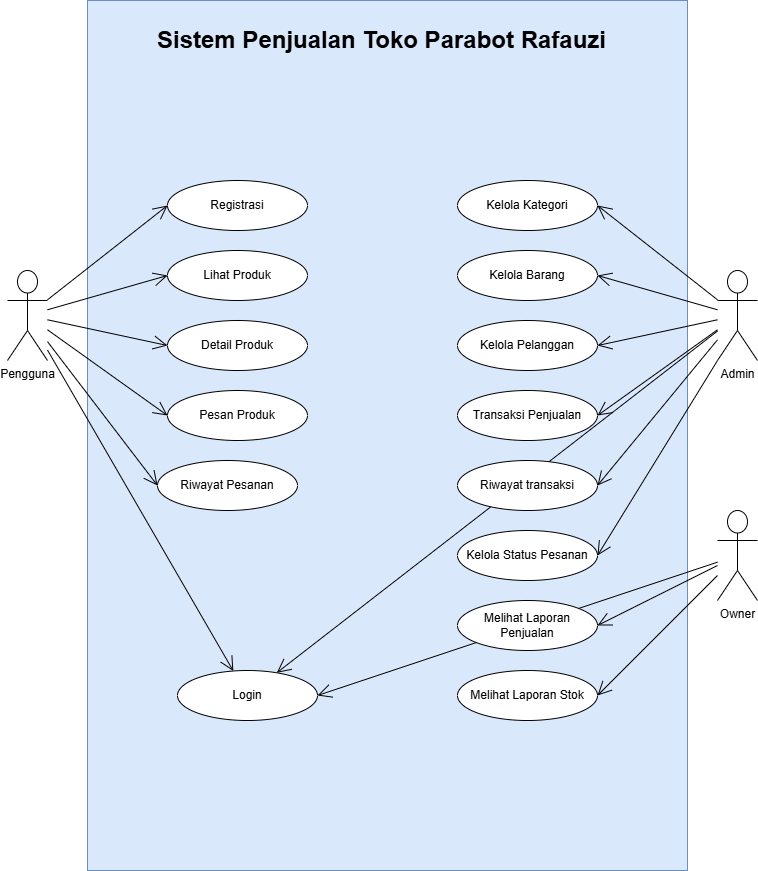

The diagram above was exported from draw.io. Its source (the exported page's mxGraphModel, read from the mxfile embedded in the PNG):
<mxGraphModel dx="1453" dy="788" grid="1" gridSize="10" guides="1" tooltips="1" connect="1" arrows="1" fold="1" page="1" pageScale="1" pageWidth="827" pageHeight="1169" math="0" shadow="0">
  <root>
    <mxCell id="0" />
    <mxCell id="1" parent="0" />
    <mxCell id="FDGTdh8zKjA76V1X_4FQ-3" parent="1" style="rounded=0;whiteSpace=wrap;html=1;fillColor=#dae8fc;strokeColor=#6c8ebf;" value="" vertex="1">
      <mxGeometry height="870" width="600" x="120" y="30" as="geometry" />
    </mxCell>
    <mxCell id="FDGTdh8zKjA76V1X_4FQ-4" parent="1" style="text;strokeColor=none;fillColor=none;html=1;fontSize=24;fontStyle=1;verticalAlign=middle;align=center;" value="Sistem Penjualan Toko Parabot Rafauzi" vertex="1">
      <mxGeometry height="40" width="100" x="364" y="50" as="geometry" />
    </mxCell>
    <mxCell id="FDGTdh8zKjA76V1X_4FQ-5" parent="1" style="shape=umlActor;verticalLabelPosition=bottom;verticalAlign=top;html=1;" value="Pengguna&lt;div&gt;&lt;br&gt;&lt;/div&gt;" vertex="1">
      <mxGeometry height="90" width="40" x="40" y="300" as="geometry" />
    </mxCell>
    <mxCell id="FDGTdh8zKjA76V1X_4FQ-6" parent="1" style="ellipse;whiteSpace=wrap;html=1;" value="Registrasi" vertex="1">
      <mxGeometry height="50" width="140" x="200" y="210" as="geometry" />
    </mxCell>
    <mxCell id="FDGTdh8zKjA76V1X_4FQ-8" edge="1" parent="1" source="FDGTdh8zKjA76V1X_4FQ-5" style="endArrow=open;endFill=1;endSize=12;html=1;rounded=0;entryX=0;entryY=0.5;entryDx=0;entryDy=0;" target="FDGTdh8zKjA76V1X_4FQ-6" value="">
      <mxGeometry relative="1" width="160" as="geometry">
        <mxPoint x="330" y="290" as="sourcePoint" />
        <mxPoint x="490" y="290" as="targetPoint" />
      </mxGeometry>
    </mxCell>
    <mxCell id="FDGTdh8zKjA76V1X_4FQ-10" edge="1" parent="1" source="FDGTdh8zKjA76V1X_4FQ-5" style="endArrow=open;endFill=1;endSize=12;html=1;rounded=0;" target="gQ8UAF2yp8RnSEP2vAt9-4" value="">
      <mxGeometry relative="1" width="160" as="geometry">
        <mxPoint x="330" y="290" as="sourcePoint" />
        <mxPoint x="200" y="235" as="targetPoint" />
      </mxGeometry>
    </mxCell>
    <mxCell id="FDGTdh8zKjA76V1X_4FQ-11" parent="1" style="ellipse;whiteSpace=wrap;html=1;" value="Lihat Produk" vertex="1">
      <mxGeometry height="50" width="140" x="200" y="280" as="geometry" />
    </mxCell>
    <mxCell id="FDGTdh8zKjA76V1X_4FQ-12" edge="1" parent="1" source="FDGTdh8zKjA76V1X_4FQ-5" style="endArrow=open;endFill=1;endSize=12;html=1;rounded=0;entryX=0;entryY=0.5;entryDx=0;entryDy=0;" target="FDGTdh8zKjA76V1X_4FQ-11" value="">
      <mxGeometry relative="1" width="160" as="geometry">
        <mxPoint x="330" y="290" as="sourcePoint" />
        <mxPoint x="490" y="290" as="targetPoint" />
      </mxGeometry>
    </mxCell>
    <mxCell id="FDGTdh8zKjA76V1X_4FQ-13" parent="1" style="ellipse;whiteSpace=wrap;html=1;" value="Detail Produk" vertex="1">
      <mxGeometry height="50" width="140" x="200" y="350" as="geometry" />
    </mxCell>
    <mxCell id="FDGTdh8zKjA76V1X_4FQ-14" edge="1" parent="1" source="FDGTdh8zKjA76V1X_4FQ-5" style="endArrow=open;endFill=1;endSize=12;html=1;rounded=0;entryX=0;entryY=0.5;entryDx=0;entryDy=0;" target="FDGTdh8zKjA76V1X_4FQ-13" value="">
      <mxGeometry relative="1" width="160" as="geometry">
        <mxPoint x="330" y="290" as="sourcePoint" />
        <mxPoint x="490" y="290" as="targetPoint" />
      </mxGeometry>
    </mxCell>
    <mxCell id="FDGTdh8zKjA76V1X_4FQ-15" parent="1" style="ellipse;whiteSpace=wrap;html=1;" value="Pesan Produk" vertex="1">
      <mxGeometry height="50" width="140" x="200" y="420" as="geometry" />
    </mxCell>
    <mxCell id="FDGTdh8zKjA76V1X_4FQ-16" edge="1" parent="1" source="FDGTdh8zKjA76V1X_4FQ-5" style="endArrow=open;endFill=1;endSize=12;html=1;rounded=0;entryX=0;entryY=0.5;entryDx=0;entryDy=0;" target="FDGTdh8zKjA76V1X_4FQ-15" value="">
      <mxGeometry relative="1" width="160" as="geometry">
        <mxPoint x="330" y="290" as="sourcePoint" />
        <mxPoint x="490" y="290" as="targetPoint" />
      </mxGeometry>
    </mxCell>
    <mxCell id="FDGTdh8zKjA76V1X_4FQ-17" parent="1" style="ellipse;whiteSpace=wrap;html=1;" value="Riwayat Pesanan" vertex="1">
      <mxGeometry height="50" width="140" x="190" y="490" as="geometry" />
    </mxCell>
    <mxCell id="FDGTdh8zKjA76V1X_4FQ-18" edge="1" parent="1" source="FDGTdh8zKjA76V1X_4FQ-5" style="endArrow=open;endFill=1;endSize=12;html=1;rounded=0;entryX=0;entryY=0.5;entryDx=0;entryDy=0;" target="FDGTdh8zKjA76V1X_4FQ-17" value="">
      <mxGeometry relative="1" width="160" as="geometry">
        <mxPoint x="330" y="440" as="sourcePoint" />
        <mxPoint x="490" y="440" as="targetPoint" />
      </mxGeometry>
    </mxCell>
    <mxCell id="FDGTdh8zKjA76V1X_4FQ-19" parent="1" style="ellipse;whiteSpace=wrap;html=1;" value="Kelola Status Pesanan" vertex="1">
      <mxGeometry height="50" width="140" x="490" y="560" as="geometry" />
    </mxCell>
    <mxCell id="FDGTdh8zKjA76V1X_4FQ-22" parent="1" style="shape=umlActor;verticalLabelPosition=bottom;verticalAlign=top;html=1;" value="&lt;div&gt;Admin&lt;/div&gt;" vertex="1">
      <mxGeometry height="90" width="40" x="750" y="300" as="geometry" />
    </mxCell>
    <mxCell id="FDGTdh8zKjA76V1X_4FQ-24" edge="1" parent="1" source="FDGTdh8zKjA76V1X_4FQ-22" style="endArrow=open;endFill=1;endSize=12;html=1;rounded=0;" target="gQ8UAF2yp8RnSEP2vAt9-4" value="">
      <mxGeometry relative="1" width="160" as="geometry">
        <mxPoint x="490" y="494" as="sourcePoint" />
        <mxPoint x="630" y="165" as="targetPoint" />
      </mxGeometry>
    </mxCell>
    <mxCell id="FDGTdh8zKjA76V1X_4FQ-25" parent="1" style="ellipse;whiteSpace=wrap;html=1;" value="Kelola Kategori" vertex="1">
      <mxGeometry height="50" width="140" x="490" y="210" as="geometry" />
    </mxCell>
    <mxCell id="FDGTdh8zKjA76V1X_4FQ-26" edge="1" parent="1" source="FDGTdh8zKjA76V1X_4FQ-22" style="endArrow=open;endFill=1;endSize=12;html=1;rounded=0;entryX=1;entryY=0.5;entryDx=0;entryDy=0;" target="FDGTdh8zKjA76V1X_4FQ-25" value="">
      <mxGeometry relative="1" width="160" as="geometry">
        <mxPoint x="630" y="534" as="sourcePoint" />
        <mxPoint x="510" y="380" as="targetPoint" />
      </mxGeometry>
    </mxCell>
    <mxCell id="FDGTdh8zKjA76V1X_4FQ-27" parent="1" style="ellipse;whiteSpace=wrap;html=1;" value="Kelola Barang" vertex="1">
      <mxGeometry height="50" width="140" x="490" y="280" as="geometry" />
    </mxCell>
    <mxCell id="FDGTdh8zKjA76V1X_4FQ-28" edge="1" parent="1" source="FDGTdh8zKjA76V1X_4FQ-22" style="endArrow=open;endFill=1;endSize=12;html=1;rounded=0;entryX=1;entryY=0.5;entryDx=0;entryDy=0;" target="FDGTdh8zKjA76V1X_4FQ-27" value="">
      <mxGeometry relative="1" width="160" as="geometry">
        <mxPoint x="680" y="464" as="sourcePoint" />
        <mxPoint x="560" y="370" as="targetPoint" />
      </mxGeometry>
    </mxCell>
    <mxCell id="FDGTdh8zKjA76V1X_4FQ-29" parent="1" style="ellipse;whiteSpace=wrap;html=1;" value="Kelola Pelanggan" vertex="1">
      <mxGeometry height="50" width="140" x="490" y="350" as="geometry" />
    </mxCell>
    <mxCell id="FDGTdh8zKjA76V1X_4FQ-31" edge="1" parent="1" source="FDGTdh8zKjA76V1X_4FQ-22" style="endArrow=open;endFill=1;endSize=12;html=1;rounded=0;entryX=1;entryY=0.5;entryDx=0;entryDy=0;" target="FDGTdh8zKjA76V1X_4FQ-29" value="">
      <mxGeometry relative="1" width="160" as="geometry">
        <mxPoint x="670" y="504" as="sourcePoint" />
        <mxPoint x="550" y="470" as="targetPoint" />
      </mxGeometry>
    </mxCell>
    <mxCell id="FDGTdh8zKjA76V1X_4FQ-32" parent="1" style="ellipse;whiteSpace=wrap;html=1;" value="Transaksi Penjualan" vertex="1">
      <mxGeometry height="50" width="140" x="490" y="420" as="geometry" />
    </mxCell>
    <mxCell id="FDGTdh8zKjA76V1X_4FQ-33" edge="1" parent="1" source="FDGTdh8zKjA76V1X_4FQ-22" style="endArrow=open;endFill=1;endSize=12;html=1;rounded=0;entryX=1;entryY=0.5;entryDx=0;entryDy=0;" target="FDGTdh8zKjA76V1X_4FQ-32" value="">
      <mxGeometry relative="1" width="160" as="geometry">
        <mxPoint x="750" y="520" as="sourcePoint" />
        <mxPoint x="630" y="546" as="targetPoint" />
      </mxGeometry>
    </mxCell>
    <mxCell id="FDGTdh8zKjA76V1X_4FQ-34" parent="1" style="ellipse;whiteSpace=wrap;html=1;" value="Riwayat transaksi" vertex="1">
      <mxGeometry height="50" width="140" x="490" y="490" as="geometry" />
    </mxCell>
    <mxCell id="FDGTdh8zKjA76V1X_4FQ-35" edge="1" parent="1" source="FDGTdh8zKjA76V1X_4FQ-22" style="endArrow=open;endFill=1;endSize=12;html=1;rounded=0;entryX=1;entryY=0.5;entryDx=0;entryDy=0;" target="FDGTdh8zKjA76V1X_4FQ-34" value="">
      <mxGeometry relative="1" width="160" as="geometry">
        <mxPoint x="670" y="570" as="sourcePoint" />
        <mxPoint x="550" y="656" as="targetPoint" />
      </mxGeometry>
    </mxCell>
    <mxCell id="gQ8UAF2yp8RnSEP2vAt9-1" parent="1" style="shape=umlActor;verticalLabelPosition=bottom;verticalAlign=top;html=1;" value="&lt;div&gt;Owner&lt;/div&gt;" vertex="1">
      <mxGeometry height="90" width="40" x="750" y="540" as="geometry" />
    </mxCell>
    <mxCell id="gQ8UAF2yp8RnSEP2vAt9-3" edge="1" parent="1" source="FDGTdh8zKjA76V1X_4FQ-22" style="endArrow=open;endFill=1;endSize=12;html=1;rounded=0;entryX=1;entryY=0.5;entryDx=0;entryDy=0;exitX=0;exitY=1;exitDx=0;exitDy=0;exitPerimeter=0;" target="FDGTdh8zKjA76V1X_4FQ-19" value="">
      <mxGeometry relative="1" width="160" as="geometry">
        <mxPoint x="540" y="620" as="sourcePoint" />
        <mxPoint x="420" y="766" as="targetPoint" />
      </mxGeometry>
    </mxCell>
    <mxCell id="gQ8UAF2yp8RnSEP2vAt9-4" parent="1" style="ellipse;whiteSpace=wrap;html=1;" value="Login" vertex="1">
      <mxGeometry height="50" width="140" x="210" y="700" as="geometry" />
    </mxCell>
    <mxCell id="gQ8UAF2yp8RnSEP2vAt9-5" edge="1" parent="1" source="gQ8UAF2yp8RnSEP2vAt9-1" style="endArrow=open;endFill=1;endSize=12;html=1;rounded=0;entryX=1;entryY=0.5;entryDx=0;entryDy=0;" target="gQ8UAF2yp8RnSEP2vAt9-4" value="">
      <mxGeometry relative="1" width="160" as="geometry">
        <mxPoint x="520" y="770" as="sourcePoint" />
        <mxPoint x="400" y="965" as="targetPoint" />
      </mxGeometry>
    </mxCell>
    <mxCell id="gQ8UAF2yp8RnSEP2vAt9-6" parent="1" style="ellipse;whiteSpace=wrap;html=1;" value="Melihat Laporan Penjualan" vertex="1">
      <mxGeometry height="50" width="140" x="490" y="630" as="geometry" />
    </mxCell>
    <mxCell id="gQ8UAF2yp8RnSEP2vAt9-7" edge="1" parent="1" source="gQ8UAF2yp8RnSEP2vAt9-1" style="endArrow=open;endFill=1;endSize=12;html=1;rounded=0;entryX=1;entryY=0.5;entryDx=0;entryDy=0;" target="gQ8UAF2yp8RnSEP2vAt9-6" value="">
      <mxGeometry relative="1" width="160" as="geometry">
        <mxPoint x="610" y="874" as="sourcePoint" />
        <mxPoint x="490" y="840" as="targetPoint" />
      </mxGeometry>
    </mxCell>
    <mxCell id="gQ8UAF2yp8RnSEP2vAt9-8" parent="1" style="ellipse;whiteSpace=wrap;html=1;" value="Melihat Laporan Stok" vertex="1">
      <mxGeometry height="50" width="140" x="490" y="700" as="geometry" />
    </mxCell>
    <mxCell id="gQ8UAF2yp8RnSEP2vAt9-9" edge="1" parent="1" source="gQ8UAF2yp8RnSEP2vAt9-1" style="endArrow=open;endFill=1;endSize=12;html=1;rounded=0;entryX=1;entryY=0.5;entryDx=0;entryDy=0;" target="gQ8UAF2yp8RnSEP2vAt9-8" value="">
      <mxGeometry relative="1" width="160" as="geometry">
        <mxPoint x="800" y="830" as="sourcePoint" />
        <mxPoint x="680" y="856" as="targetPoint" />
      </mxGeometry>
    </mxCell>
  </root>
</mxGraphModel>